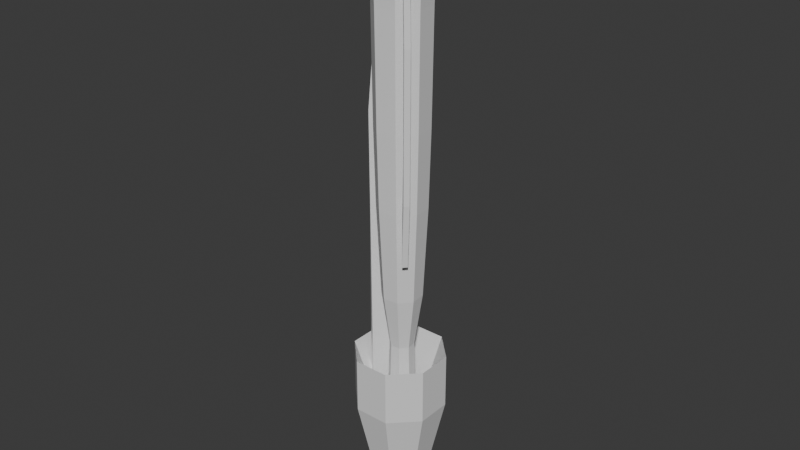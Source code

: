 # Source: EarlGold.blend  (saved by Blender 4.2.66; exported with 4.5.12 LTS)
import bpy
from mathutils import Matrix  # noqa: F401  (used for matrix-valued properties, if any)

bpy.ops.wm.read_factory_settings(use_empty=True)
scene = bpy.context.scene
scene.name = 'Scene'

# ---- collections
col_collection = bpy.data.collections.new('Collection'); scene.collection.children.link(col_collection)

# ---- materials (node trees are filled in below, after node groups)
mat_base = bpy.data.materials.new('Base')
mat_cup = bpy.data.materials.new('Cup')
mat_bag = bpy.data.materials.new('Bag')

# ---- material node trees
mat_base.use_nodes = True; mat_base.node_tree.nodes.clear()
_N = mat_base.node_tree.nodes; _L = mat_base.node_tree.links
n0 = _N.new('ShaderNodeBsdfPrincipled'); n0.name = 'Principled BSDF'; n0.location = (10, 300)
n1 = _N.new('ShaderNodeOutputMaterial'); n1.name = 'Material Output'; n1.location = (300, 300)
_L.new(n0.outputs[0], n1.inputs[0])
n1.is_active_output = True
mat_cup.use_nodes = True; mat_cup.node_tree.nodes.clear()
_N = mat_cup.node_tree.nodes; _L = mat_cup.node_tree.links
n0 = _N.new('ShaderNodeBsdfPrincipled'); n0.name = 'Principled BSDF'; n0.location = (10, 300)
n1 = _N.new('ShaderNodeOutputMaterial'); n1.name = 'Material Output'; n1.location = (300, 300)
_L.new(n0.outputs[0], n1.inputs[0])
n1.is_active_output = True
mat_bag.use_nodes = True; mat_bag.node_tree.nodes.clear()
_N = mat_bag.node_tree.nodes; _L = mat_bag.node_tree.links
n0 = _N.new('ShaderNodeBsdfPrincipled'); n0.name = 'Principled BSDF'; n0.location = (10, 300)
n1 = _N.new('ShaderNodeOutputMaterial'); n1.name = 'Material Output'; n1.location = (300, 300)
_L.new(n0.outputs[0], n1.inputs[0])
n1.is_active_output = True

# ---- world
world_world = bpy.data.worlds.new('World'); scene.world = world_world
world_world.use_nodes = True; world_world.node_tree.nodes.clear()
_N = world_world.node_tree.nodes; _L = world_world.node_tree.links
n0 = _N.new('ShaderNodeOutputWorld'); n0.name = 'World Output'; n0.location = (300, 300)
n1 = _N.new('ShaderNodeBackground'); n1.name = 'Background'; n1.location = (10, 300)
n1.inputs[0].default_value = (0.05088, 0.05088, 0.05088, 1.0)
_L.new(n1.outputs[0], n0.inputs[0])
n0.is_active_output = True
world_world.color = (0.05088, 0.05088, 0.05088)
world_world.sun_shadow_jitter_overblur = 0.0

# ---- meshes
me_cylinder = bpy.data.meshes.new('Cylinder')
me_cylinder.from_pydata([(0.6021, -0.8584, 1.093), (0.6021, -0.8584, 2.413), (-0.2398, -0.8585, 1.093), (-0.2398, -0.8585, 2.413), (-0.8352, -0.2632, 1.093), (-0.8352, -0.2632, 2.413), (-0.8352, 0.5787, 1.093), (-0.8352, 0.5787, 2.413), (-0.24, 1.174, 1.093), (-0.24, 1.174, 2.413), (0.6019, 1.174, 1.093), (0.6019, 1.174, 2.413), (1.197, 0.5788, 1.093), (1.197, 0.5788, 2.413), (1.197, -0.2631, 1.093), (1.197, -0.2631, 2.413), (0.4346, -0.4543, -0.864), (-0.07241, -0.4543, -0.864), (-0.431, -0.09579, -0.864), (-0.431, 0.4113, -0.864), (-0.07251, 0.7698, -0.864), (0.4346, 0.7699, -0.864), (0.7931, 0.4114, -0.864), (0.7932, -0.09569, -0.864), (0.4346, -0.4543, -1.663), (-0.07241, -0.4543, -1.663), (-0.431, -0.09579, -1.663), (-0.431, 0.4113, -1.663), (-0.07251, 0.7698, -1.663), (0.4346, 0.7699, -1.663), (0.7931, 0.4114, -1.663), (0.7932, -0.09569, -1.663), (-0.01487, -0.3154, 0.6877), (0.3771, -0.3153, 0.6877), (-0.2921, -0.03822, 0.6877), (-0.2921, 0.3537, 0.6877), (-0.01495, 0.6309, 0.6877), (0.377, 0.6309, 0.6877), (0.6542, 0.3538, 0.6877), (0.6542, -0.03815, 0.6877), (-0.3507, 0.4627, 0.7538), (-0.2762, 0.4082, 5.445), (-0.1667, 0.3281, 0.7538), (-0.2412, 0.3826, 5.592), (-0.6334, 0.07626, 0.7538), (-0.5589, 0.02173, 5.445), (-0.4494, -0.05839, 0.7538), (-0.5239, -0.00386, 5.592), (-0.4068, 0.3574, 9.353), (-0.3987, 0.3515, 9.5), (-0.542, 0.1557, 9.5), (-0.5501, 0.1616, 9.353), (-0.4796, 0.2872, 9.522), (-0.4715, 0.2813, 9.669), (-0.4971, 0.2463, 9.669), (-0.5051, 0.2522, 9.522), (-0.4973, 0.3002, 9.578), (-0.4953, 0.2987, 9.765), (-0.5209, 0.2637, 9.765), (-0.5229, 0.2652, 9.578), (-0.5321, 0.2719, 7.677), (-0.5065, 0.3069, 7.677), (-0.5499, 0.2849, 7.625), (-0.5243, 0.3199, 7.625), (-0.4946, 0.2445, 4.859), (-0.469, 0.2795, 4.859), (-0.5128, 0.2578, 4.864), (-0.4872, 0.2928, 4.864), (-0.4988, 0.2476, 1.821), (-0.4733, 0.2826, 1.821), (-0.517, 0.2609, 1.826), (-0.4914, 0.2958, 1.826), (-0.4991, 0.2478, 1.583), (-0.4736, 0.2828, 1.583), (-0.5173, 0.2611, 1.588), (-0.4917, 0.2961, 1.588), (-0.4551, 0.378, 1.146), (-0.5721, 0.197, 1.601), (-0.4505, 0.3791, 1.378), (-0.5675, 0.1981, 1.833), (-0.2915, 0.4194, 8.125), (-0.3063, 0.4302, 7.978), (-0.5742, 0.03296, 8.125), (-0.5891, 0.0438, 7.978), (-0.7743, 0.3404, 2.326), (-0.7789, 0.3393, 2.094), (-0.6619, 0.5203, 1.64), (-0.6573, 0.5214, 1.871), (-0.06162, 0.209, 0.3413), (0.01214, 0.1858, 2.68), (0.1169, 0.4219, 0.3413), (0.1527, 0.3533, 2.68), (0.3937, 0.4461, 0.3413), (0.3705, 0.3724, 2.68), (0.6066, 0.2675, 0.3413), (0.538, 0.2318, 2.68), (0.6308, -0.009229, 0.3413), (0.557, 0.01402, 2.68), (0.4522, -0.2221, 0.3413), (0.4165, -0.1535, 2.68), (0.1755, -0.2463, 0.3413), (0.1987, -0.1726, 2.68), (-0.03738, -0.06774, 0.3413), (0.03121, -0.03203, 2.68), (0.06604, 0.5196, 3.971), (-0.1668, 0.2422, 3.971), (0.4269, 0.5512, 3.971), (0.7043, 0.3184, 3.971), (0.7359, -0.04237, 3.971), (0.5031, -0.3199, 3.971), (0.1423, -0.3514, 3.971), (-0.1352, -0.1187, 3.971), (0.01848, 0.611, 6.13), (-0.265, 0.2731, 6.13), (0.4578, 0.6495, 6.13), (0.7957, 0.366, 6.13), (0.8342, -0.07333, 6.13), (0.5507, -0.4112, 6.13), (0.1114, -0.4497, 6.13), (-0.2265, -0.1662, 6.13), (-0.001085, 0.6486, 7.961), (-0.3054, 0.2859, 7.961), (0.4706, 0.6899, 7.961), (0.8333, 0.3856, 7.961), (0.8746, -0.08607, 7.961), (0.5703, -0.4488, 7.961), (0.09862, -0.4901, 7.961), (-0.2641, -0.1858, 7.961), (-0.01299, 0.6714, 10.56), (-0.33, 0.2936, 10.56), (0.4783, 0.7145, 10.56), (0.8561, 0.3975, 10.56), (0.8991, -0.09382, 10.56), (0.5822, -0.4716, 10.56), (0.09087, -0.5147, 10.56), (-0.2869, -0.1977, 10.56), (-0.02802, 0.7003, 11.74), (-0.361, 0.3034, 11.74), (0.4881, 0.7455, 11.74), (0.885, 0.4125, 11.74), (0.9302, -0.1036, 11.74), (0.5972, -0.5005, 11.74), (0.08109, -0.5457, 11.74), (-0.3158, -0.2127, 11.74), (-0.07517, 0.7909, 12.81), (-0.4584, 0.3341, 12.81), (0.5188, 0.8429, 12.81), (0.9756, 0.4597, 12.81), (1.028, -0.1343, 12.81), (0.6444, -0.5911, 12.81), (0.0504, -0.6431, 12.81), (-0.4064, -0.2599, 12.81), (-0.05001, 0.7425, 12.89), (-0.4064, 0.3177, 12.89), (0.5024, 0.7909, 12.89), (0.9272, 0.4345, 12.89), (0.9756, -0.1179, 12.89), (0.6192, -0.5427, 12.89), (0.06677, -0.5911, 12.89), (-0.3581, -0.2347, 12.89), (-0.007631, 0.6611, 12.05), (-0.3189, 0.2901, 12.05), (0.4748, 0.7034, 12.05), (0.8458, 0.3921, 12.05), (0.8881, -0.09033, 12.05), (0.5768, -0.4613, 12.05), (0.09436, -0.5036, 12.05), (-0.2767, -0.1923, 12.05), (0.02557, 0.5974, 7.169), (-0.2503, 0.2685, 7.169), (0.4532, 0.6348, 7.169), (0.7821, 0.3589, 7.169), (0.8195, -0.06872, 7.169), (0.5436, -0.3976, 7.169), (0.116, -0.435, 7.169), (-0.2129, -0.1591, 7.169), (0.1158, 0.4242, 3.654), (-0.06407, 0.2098, 3.654), (0.3945, 0.4486, 3.654), (0.6088, 0.2687, 3.654), (0.6333, -0.01, 3.654), (0.4534, -0.2244, 3.654), (0.1747, -0.2488, 3.654), (-0.03966, -0.06893, 3.654), (0.8474, -0.5422, 10.02), (0.9235, -0.6101, 9.901), (1.007, -0.5109, 9.901), (0.9266, -0.4478, 10.02), (0.904, -0.4247, 12.01), (0.8789, -0.4078, 10.83), (0.8207, -0.5239, 12.01), (0.7997, -0.5022, 10.83), (0.4692, -0.09067, 2.68), (0.5904, -0.2158, 3.971), (0.657, -0.2845, 6.13), (0.6844, -0.3128, 7.961), (0.701, -0.33, 10.56), (0.7221, -0.3517, 11.74), (0.7881, -0.4198, 12.81), (0.7529, -0.3834, 12.89), (0.6935, -0.3222, 12.05), (0.6471, -0.2743, 7.169), (0.5209, -0.144, 3.654), (0.5192, -0.1423, 0.3413), (0.5638, -0.08905, 0.3413), (0.5043, -0.04879, 2.68), (0.6486, -0.1464, 3.971), (0.7279, -0.2, 6.13), (0.7604, -0.2221, 7.961), (0.7803, -0.2355, 10.56), (0.8053, -0.2524, 11.74), (0.8839, -0.3056, 12.81), (0.842, -0.2772, 12.89), (0.7714, -0.2295, 12.05), (0.7161, -0.192, 7.169), (0.5658, -0.09038, 3.654), (0.8436, -0.5391, 7.496), (0.8915, -0.5833, 6.547), (0.9229, -0.4446, 7.496), (0.9748, -0.4841, 6.547), (0.766, -0.4739, 6.239), (0.7533, -0.4673, 5.021), (0.8452, -0.3794, 6.239), (0.8366, -0.3681, 5.021), (0.6348, -0.2743, 6.75), (0.6222, -0.2677, 5.533), (0.7141, -0.1799, 6.75), (0.7054, -0.1685, 5.533)], [], [(0, 1, 3, 2), (2, 3, 5, 4), (4, 5, 7, 6), (6, 7, 9, 8), (8, 9, 11, 10), (10, 11, 13, 12), (9, 7, 35, 36), (12, 13, 15, 14), (14, 15, 1, 0), (8, 10, 21, 20), (16, 17, 25, 24), (14, 0, 16, 23), (0, 2, 17, 16), (4, 6, 19, 18), (10, 12, 22, 21), (6, 8, 20, 19), (12, 14, 23, 22), (2, 4, 18, 17), (24, 25, 26, 27, 28, 29, 30, 31), (23, 16, 24, 31), (21, 22, 30, 29), (19, 20, 28, 27), (17, 18, 26, 25), (22, 23, 31, 30), (20, 21, 29, 28), (18, 19, 27, 26), (32, 33, 39, 38, 37, 36, 35, 34), (15, 13, 38, 39), (5, 3, 32, 34), (11, 9, 36, 37), (1, 15, 39, 33), (3, 1, 33, 32), (7, 5, 34, 35), (13, 11, 37, 38), (40, 41, 43, 42), (42, 43, 47, 46), (46, 47, 45, 44), (44, 45, 41, 40), (42, 46, 44, 40), (82, 80, 49, 50), (51, 50, 54, 55), (83, 82, 50, 51), (80, 81, 48, 49), (81, 83, 51, 48), (53, 52, 56, 57), (49, 48, 52, 53), (48, 51, 55, 52), (50, 49, 53, 54), (58, 57, 56, 59), (59, 56, 63, 62), (54, 53, 57, 58), (55, 54, 58, 59), (60, 62, 66, 64), (52, 55, 60, 61), (55, 59, 62, 60), (56, 52, 61, 63), (67, 65, 69, 71), (62, 63, 67, 66), (63, 61, 65, 67), (61, 60, 64, 65), (69, 68, 72, 73), (65, 64, 68, 69), (64, 66, 70, 68), (66, 67, 71, 70), (73, 72, 74, 75), (68, 70, 74, 72), (75, 74, 77, 76), (71, 69, 73, 75), (84, 87, 86, 85), (71, 75, 76, 78), (70, 71, 78, 79), (74, 70, 79, 77), (43, 41, 81, 80), (45, 47, 82, 83), (47, 43, 80, 82), (77, 79, 84, 85), (41, 45, 83, 81), (78, 76, 86, 87), (76, 77, 85, 86), (79, 78, 87, 84), (88, 89, 91, 90), (90, 91, 93, 92), (92, 93, 95, 94), (94, 95, 97, 96), (201, 214, 215, 202), (98, 99, 101, 100), (97, 95, 107, 108), (100, 101, 103, 102), (102, 103, 89, 88), (88, 90, 92, 94, 96, 204, 203, 98, 100, 102), (107, 106, 114, 115), (103, 101, 110, 111), (93, 91, 104, 106), (191, 189, 187, 184), (89, 103, 111, 105), (91, 89, 105, 104), (95, 93, 106, 107), (101, 99, 109, 110), (119, 118, 126, 127), (104, 105, 113, 112), (105, 111, 119, 113), (110, 109, 117, 118), (108, 107, 115, 116), (106, 104, 112, 114), (111, 110, 118, 119), (205, 97, 108, 206), (124, 123, 131, 132), (206, 108, 116, 207), (115, 114, 122, 123), (112, 113, 121, 120), (113, 119, 127, 121), (118, 117, 125, 126), (116, 115, 123, 124), (114, 112, 120, 122), (129, 135, 143, 137), (122, 120, 128, 130), (127, 126, 134, 135), (207, 116, 124, 208), (123, 122, 130, 131), (120, 121, 129, 128), (121, 127, 135, 129), (126, 125, 133, 134), (208, 124, 132, 209), (134, 133, 141, 142), (132, 131, 139, 140), (130, 128, 136, 138), (135, 134, 142, 143), (210, 140, 148, 211), (131, 130, 138, 139), (128, 129, 137, 136), (151, 150, 158, 159), (139, 138, 146, 147), (136, 137, 145, 144), (137, 143, 151, 145), (142, 141, 149, 150), (140, 139, 147, 148), (138, 136, 144, 146), (143, 142, 150, 151), (158, 157, 165, 166), (209, 132, 140, 210), (147, 146, 154, 155), (144, 145, 153, 152), (145, 151, 159, 153), (150, 149, 157, 158), (148, 147, 155, 156), (146, 144, 152, 154), (160, 161, 169, 168), (156, 155, 163, 164), (154, 152, 160, 162), (159, 158, 166, 167), (211, 148, 156, 212), (155, 154, 162, 163), (152, 153, 161, 160), (153, 159, 167, 161), (175, 174, 182, 183), (161, 167, 175, 169), (166, 165, 173, 174), (164, 163, 171, 172), (162, 160, 168, 170), (167, 166, 174, 175), (212, 156, 164, 213), (163, 162, 170, 171), (176, 177, 183, 182, 181, 202, 215, 180, 179, 178), (213, 164, 172, 214), (171, 170, 178, 179), (168, 169, 177, 176), (169, 175, 183, 177), (174, 173, 181, 182), (172, 171, 179, 180), (170, 168, 176, 178), (200, 213, 214, 201), (199, 212, 213, 200), (198, 211, 212, 199), (197, 196, 191, 190), (197, 210, 211, 198), (195, 208, 209, 196), (194, 207, 208, 195), (193, 206, 207, 194), (192, 205, 206, 193), (192, 203, 204, 205), (97, 205, 204, 96), (109, 193, 194, 117), (117, 194, 195, 125), (125, 195, 196, 133), (141, 197, 198, 149), (133, 196, 197, 141), (149, 198, 199, 157), (157, 199, 200, 165), (165, 200, 201, 173), (173, 201, 202, 181), (203, 192, 99, 98), (214, 172, 180, 215), (188, 190, 185, 186), (189, 188, 186, 187), (190, 191, 184, 185), (186, 185, 217, 219), (196, 209, 189, 191), (209, 210, 188, 189), (210, 197, 190, 188), (99, 192, 193, 109), (219, 217, 221, 223), (187, 186, 219, 218), (185, 184, 216, 217), (184, 187, 218, 216), (223, 221, 225, 227), (217, 216, 220, 221), (218, 219, 223, 222), (216, 218, 222, 220), (224, 226, 227, 225), (221, 220, 224, 225), (222, 223, 227, 226), (220, 222, 226, 224)])
me_cylinder.polygons.foreach_set('material_index', [0, 0, 0, 0, 0, 0, 0, 0, 0, 0, 0, 0, 0, 0, 0, 0, 0, 0, 0, 0, 0, 0, 0, 0, 0, 0, 0, 0, 0, 0, 0, 0, 0, 0, 2, 2, 2, 2, 2, 2, 2, 2, 2, 2, 2, 2, 2, 2, 2, 2, 2, 2, 2, 2, 2, 2, 2, 2, 2, 2, 2, 2, 2, 2, 2, 2, 2, 2, 2, 2, 2, 2, 2, 2, 2, 2, 2, 2, 2, 2, 1, 1, 1, 1, 1, 1, 1, 1, 1, 1, 1, 1, 1, 1, 1, 1, 1, 1, 1, 1, 1, 1, 1, 1, 1, 1, 1, 1, 1, 1, 1, 1, 1, 1, 1, 1, 1, 1, 1, 1, 1, 1, 1, 1, 1, 1, 1, 1, 1, 1, 1, 1, 1, 1, 1, 1, 1, 1, 1, 1, 1, 1, 1, 1, 1, 1, 1, 1, 1, 1, 1, 1, 1, 1, 1, 1, 1, 1, 1, 1, 1, 1, 1, 1, 1, 1, 1, 1, 1, 1, 1, 1, 1, 1, 1, 1, 1, 1, 1, 1, 1, 1, 1, 1, 1, 1, 1, 1, 1, 1, 1, 1, 1, 1, 1, 1, 1, 1, 1, 1, 1, 1, 1, 1, 1, 1, 1, 1, 1, 1, 1, 1])
_uv = me_cylinder.uv_layers.new(name='UVMap')
_uv.uv.foreach_set('vector', [1.0, 0.5, 1.0, 1.0, 0.875, 1.0, 0.875, 0.5, 0.875, 0.5, 0.875, 1.0, 0.75, 1.0, 0.75, 0.5, 0.75, 0.5, 0.75, 1.0, 0.625, 1.0, 0.625, 0.5, 0.625, 0.5, 0.625, 1.0, 0.5, 1.0, 0.5, 0.5, 0.5, 0.5, 0.5, 1.0, 0.375, 1.0, 0.375, 0.5, 0.375, 0.5, 0.375, 1.0, 0.25, 1.0, 0.25, 0.5, 0.5, 1.0, 0.625, 1.0, 0.625, 1.0, 0.5, 1.0, 0.25, 0.5, 0.25, 1.0, 0.125, 1.0, 0.125, 0.5, 0.125, 0.5, 0.125, 1.0, 0.0, 1.0, 0.0, 0.5, 0.5, 0.5, 0.375, 0.5, 0.375, 0.5, 0.5, 0.5, 1.0, 0.5, 0.875, 0.5, 0.875, 0.5, 1.0, 0.5, 0.125, 0.5, 0.0, 0.5, 0.0, 0.5, 0.125, 0.5, 1.0, 0.5, 0.875, 0.5, 0.875, 0.5, 1.0, 0.5, 0.75, 0.5, 0.625, 0.5, 0.625, 0.5, 0.75, 0.5, 0.375, 0.5, 0.25, 0.5, 0.25, 0.5, 0.375, 0.5, 0.625, 0.5, 0.5, 0.5, 0.5, 0.5, 0.625, 0.5, 0.25, 0.5, 0.125, 0.5, 0.125, 0.5, 0.25, 0.5, 0.875, 0.5, 0.75, 0.5, 0.75, 0.5, 0.875, 0.5, 0.75, 0.49, 0.9197, 0.4197, 0.99, 0.25, 0.9197, 0.08029, 0.75, 0.01, 0.5803, 0.08029, 0.51, 0.25, 0.5803, 0.4197, 0.125, 0.5, 0.0, 0.5, 0.0, 0.5, 0.125, 0.5, 0.375, 0.5, 0.25, 0.5, 0.25, 0.5, 0.375, 0.5, 0.625, 0.5, 0.5, 0.5, 0.5, 0.5, 0.625, 0.5, 0.875, 0.5, 0.75, 0.5, 0.75, 0.5, 0.875, 0.5, 0.25, 0.5, 0.125, 0.5, 0.125, 0.5, 0.25, 0.5, 0.5, 0.5, 0.375, 0.5, 0.375, 0.5, 0.5, 0.5, 0.75, 0.5, 0.625, 0.5, 0.625, 0.5, 0.75, 0.5, 0.4197, 0.4197, 0.25, 0.49, 0.08029, 0.4197, 0.01, 0.25, 0.08029, 0.08029, 0.25, 0.01, 0.4197, 0.08029, 0.49, 0.25, 0.125, 1.0, 0.25, 1.0, 0.25, 1.0, 0.125, 1.0, 0.75, 1.0, 0.875, 1.0, 0.875, 1.0, 0.75, 1.0, 0.375, 1.0, 0.5, 1.0, 0.5, 1.0, 0.375, 1.0, 0.0, 1.0, 0.125, 1.0, 0.125, 1.0, 0.0, 1.0, 0.875, 1.0, 1.0, 1.0, 1.0, 1.0, 0.875, 1.0, 0.625, 1.0, 0.75, 1.0, 0.75, 1.0, 0.625, 1.0, 0.25, 1.0, 0.375, 1.0, 0.375, 1.0, 0.25, 1.0, 0.375, 0.0, 0.625, 0.0, 0.625, 0.25, 0.375, 0.25, 0.375, 0.25, 0.625, 0.25, 0.625, 0.5, 0.375, 0.5, 0.375, 0.5, 0.625, 0.5, 0.625, 0.75, 0.375, 0.75, 0.375, 0.75, 0.625, 0.75, 0.625, 1.0, 0.375, 1.0, 0.125, 0.5, 0.375, 0.5, 0.375, 0.75, 0.125, 0.75, 0.625, 0.5, 0.625, 0.25, 0.625, 0.25, 0.625, 0.5, 0.625, 0.75, 0.625, 0.5, 0.625, 0.5, 0.625, 0.75, 0.625, 0.75, 0.625, 0.5, 0.625, 0.5, 0.625, 0.75, 0.625, 0.25, 0.625, 0.0, 0.625, 0.0, 0.625, 0.25, 0.625, 1.0, 0.625, 0.75, 0.625, 0.75, 0.625, 1.0, 0.625, 0.25, 0.625, 0.0, 0.625, 0.0, 0.625, 0.25, 0.625, 0.25, 0.625, 0.0, 0.625, 0.0, 0.625, 0.25, 0.625, 1.0, 0.625, 0.75, 0.625, 0.75, 0.625, 1.0, 0.625, 0.5, 0.625, 0.25, 0.625, 0.25, 0.625, 0.5, 0.625, 0.5, 0.875, 0.5, 0.875, 0.75, 0.625, 0.75, 0.625, 0.75, 0.875, 0.75, 0.875, 0.75, 0.625, 0.75, 0.625, 0.5, 0.625, 0.25, 0.625, 0.25, 0.625, 0.5, 0.625, 0.75, 0.625, 0.5, 0.625, 0.5, 0.625, 0.75, 0.625, 0.75, 0.625, 0.75, 0.625, 0.75, 0.625, 0.75, 0.625, 1.0, 0.625, 0.75, 0.625, 0.75, 0.625, 1.0, 0.625, 0.75, 0.625, 0.75, 0.625, 0.75, 0.625, 0.75, 0.625, 0.0, 0.625, 0.0, 0.625, 0.0, 0.625, 0.0, 0.625, 0.0, 0.625, 0.0, 0.625, 0.0, 0.625, 0.0, 0.625, 0.75, 0.875, 0.75, 0.875, 0.75, 0.625, 0.75, 0.625, 0.0, 0.625, 0.0, 0.625, 0.0, 0.625, 0.0, 0.625, 1.0, 0.625, 0.75, 0.625, 0.75, 0.625, 1.0, 0.625, 1.0, 0.625, 0.75, 0.625, 0.75, 0.625, 1.0, 0.625, 1.0, 0.625, 0.75, 0.625, 0.75, 0.625, 1.0, 0.625, 0.75, 0.625, 0.75, 0.625, 0.75, 0.625, 0.75, 0.625, 0.75, 0.875, 0.75, 0.875, 0.75, 0.625, 0.75, 0.625, 1.0, 0.625, 0.75, 0.625, 0.75, 0.625, 1.0, 0.625, 0.75, 0.625, 0.75, 0.625, 0.75, 0.625, 0.75, 0.625, 1.0, 0.625, 0.75, 0.625, 0.75, 0.625, 1.0, 0.625, 0.0, 0.625, 0.0, 0.625, 0.0, 0.625, 0.0, 0.625, 0.75, 0.875, 0.75, 0.875, 0.75, 0.625, 0.75, 0.625, 0.0, 0.625, 0.0, 0.625, 0.0, 0.625, 0.0, 0.625, 0.75, 0.875, 0.75, 0.875, 0.75, 0.625, 0.75, 0.625, 0.75, 0.625, 0.75, 0.625, 0.75, 0.625, 0.75, 0.625, 0.25, 0.625, 0.0, 0.625, 0.0, 0.625, 0.25, 0.625, 0.75, 0.625, 0.5, 0.625, 0.5, 0.625, 0.75, 0.625, 0.5, 0.625, 0.25, 0.625, 0.25, 0.625, 0.5, 0.625, 0.75, 0.625, 0.75, 0.625, 0.75, 0.625, 0.75, 0.625, 1.0, 0.625, 0.75, 0.625, 0.75, 0.625, 1.0, 0.625, 0.0, 0.625, 0.0, 0.625, 0.0, 0.625, 0.0, 0.625, 1.0, 0.625, 0.75, 0.625, 0.75, 0.625, 1.0, 0.625, 0.75, 0.875, 0.75, 0.875, 0.75, 0.625, 0.75, 1.0, 0.5, 1.0, 1.0, 0.875, 1.0, 0.875, 0.5, 0.875, 0.5, 0.875, 1.0, 0.75, 1.0, 0.75, 0.5, 0.75, 0.5, 0.75, 1.0, 0.625, 1.0, 0.625, 0.5, 0.625, 0.5, 0.625, 1.0, 0.5, 1.0, 0.5, 0.5, 0.4219, 1.0, 0.4531, 1.0, 0.4531, 1.0, 0.4219, 1.0, 0.375, 0.5, 0.375, 1.0, 0.25, 1.0, 0.25, 0.5, 0.5, 1.0, 0.625, 1.0, 0.625, 1.0, 0.5, 1.0, 0.25, 0.5, 0.25, 1.0, 0.125, 1.0, 0.125, 0.5, 0.125, 0.5, 0.125, 1.0, 0.0, 1.0, 0.0, 0.5, 0.75, 0.49, 0.9197, 0.4197, 0.99, 0.25, 0.9197, 0.08029, 0.75, 0.01, 0.6864, 0.03636, 0.6439, 0.05393, 0.5803, 0.08029, 0.51, 0.25, 0.5803, 0.4197, 0.625, 1.0, 0.75, 1.0, 0.75, 1.0, 0.625, 1.0, 0.125, 1.0, 0.25, 1.0, 0.25, 1.0, 0.125, 1.0, 0.75, 1.0, 0.875, 1.0, 0.875, 1.0, 0.75, 1.0, 0.4219, 1.0, 0.4531, 1.0, 0.4531, 1.0, 0.4219, 1.0, 0.0, 1.0, 0.125, 1.0, 0.125, 1.0, 0.0, 1.0, 0.875, 1.0, 1.0, 1.0, 1.0, 1.0, 0.875, 1.0, 0.625, 1.0, 0.75, 1.0, 0.75, 1.0, 0.625, 1.0, 0.25, 1.0, 0.375, 1.0, 0.375, 1.0, 0.25, 1.0, 0.125, 1.0, 0.25, 1.0, 0.25, 1.0, 0.125, 1.0, 0.875, 1.0, 1.0, 1.0, 1.0, 1.0, 0.875, 1.0, 0.0, 1.0, 0.125, 1.0, 0.125, 1.0, 0.0, 1.0, 0.25, 1.0, 0.375, 1.0, 0.375, 1.0, 0.25, 1.0, 0.5, 1.0, 0.625, 1.0, 0.625, 1.0, 0.5, 1.0, 0.75, 1.0, 0.875, 1.0, 0.875, 1.0, 0.75, 1.0, 0.125, 1.0, 0.25, 1.0, 0.25, 1.0, 0.125, 1.0, 0.4531, 1.0, 0.5, 1.0, 0.5, 1.0, 0.4531, 1.0, 0.5, 1.0, 0.625, 1.0, 0.625, 1.0, 0.5, 1.0, 0.4531, 1.0, 0.5, 1.0, 0.5, 1.0, 0.4531, 1.0, 0.625, 1.0, 0.75, 1.0, 0.75, 1.0, 0.625, 1.0, 0.875, 1.0, 1.0, 1.0, 1.0, 1.0, 0.875, 1.0, 0.0, 1.0, 0.125, 1.0, 0.125, 1.0, 0.0, 1.0, 0.25, 1.0, 0.375, 1.0, 0.375, 1.0, 0.25, 1.0, 0.5, 1.0, 0.625, 1.0, 0.625, 1.0, 0.5, 1.0, 0.75, 1.0, 0.875, 1.0, 0.875, 1.0, 0.75, 1.0, 0.0, 1.0, 0.125, 1.0, 0.125, 1.0, 0.0, 1.0, 0.75, 1.0, 0.875, 1.0, 0.875, 1.0, 0.75, 1.0, 0.125, 1.0, 0.25, 1.0, 0.25, 1.0, 0.125, 1.0, 0.4531, 1.0, 0.5, 1.0, 0.5, 1.0, 0.4531, 1.0, 0.625, 1.0, 0.75, 1.0, 0.75, 1.0, 0.625, 1.0, 0.875, 1.0, 1.0, 1.0, 1.0, 1.0, 0.875, 1.0, 0.0, 1.0, 0.125, 1.0, 0.125, 1.0, 0.0, 1.0, 0.25, 1.0, 0.375, 1.0, 0.375, 1.0, 0.25, 1.0, 0.4531, 1.0, 0.5, 1.0, 0.5, 1.0, 0.4531, 1.0, 0.25, 1.0, 0.375, 1.0, 0.375, 1.0, 0.25, 1.0, 0.5, 1.0, 0.625, 1.0, 0.625, 1.0, 0.5, 1.0, 0.75, 1.0, 0.875, 1.0, 0.875, 1.0, 0.75, 1.0, 0.125, 1.0, 0.25, 1.0, 0.25, 1.0, 0.125, 1.0, 0.4531, 1.0, 0.5, 1.0, 0.5, 1.0, 0.4531, 1.0, 0.625, 1.0, 0.75, 1.0, 0.75, 1.0, 0.625, 1.0, 0.875, 1.0, 1.0, 1.0, 1.0, 1.0, 0.875, 1.0, 0.125, 1.0, 0.25, 1.0, 0.25, 1.0, 0.125, 1.0, 0.625, 1.0, 0.75, 1.0, 0.75, 1.0, 0.625, 1.0, 0.875, 1.0, 1.0, 1.0, 1.0, 1.0, 0.875, 1.0, 0.0, 1.0, 0.125, 1.0, 0.125, 1.0, 0.0, 1.0, 0.25, 1.0, 0.375, 1.0, 0.375, 1.0, 0.25, 1.0, 0.5, 1.0, 0.625, 1.0, 0.625, 1.0, 0.5, 1.0, 0.75, 1.0, 0.875, 1.0, 0.875, 1.0, 0.75, 1.0, 0.125, 1.0, 0.25, 1.0, 0.25, 1.0, 0.125, 1.0, 0.25, 1.0, 0.375, 1.0, 0.375, 1.0, 0.25, 1.0, 0.4531, 1.0, 0.5, 1.0, 0.5, 1.0, 0.4531, 1.0, 0.625, 1.0, 0.75, 1.0, 0.75, 1.0, 0.625, 1.0, 0.875, 1.0, 1.0, 1.0, 1.0, 1.0, 0.875, 1.0, 0.0, 1.0, 0.125, 1.0, 0.125, 1.0, 0.0, 1.0, 0.25, 1.0, 0.375, 1.0, 0.375, 1.0, 0.25, 1.0, 0.5, 1.0, 0.625, 1.0, 0.625, 1.0, 0.5, 1.0, 0.75, 1.0, 0.875, 1.0, 0.875, 1.0, 0.75, 1.0, 0.875, 1.0, 1.0, 1.0, 1.0, 1.0, 0.875, 1.0, 0.5, 1.0, 0.625, 1.0, 0.625, 1.0, 0.5, 1.0, 0.75, 1.0, 0.875, 1.0, 0.875, 1.0, 0.75, 1.0, 0.125, 1.0, 0.25, 1.0, 0.25, 1.0, 0.125, 1.0, 0.4531, 1.0, 0.5, 1.0, 0.5, 1.0, 0.4531, 1.0, 0.625, 1.0, 0.75, 1.0, 0.75, 1.0, 0.625, 1.0, 0.875, 1.0, 1.0, 1.0, 1.0, 1.0, 0.875, 1.0, 0.0, 1.0, 0.125, 1.0, 0.125, 1.0, 0.0, 1.0, 0.125, 1.0, 0.25, 1.0, 0.25, 1.0, 0.125, 1.0, 0.0, 1.0, 0.125, 1.0, 0.125, 1.0, 0.0, 1.0, 0.25, 1.0, 0.375, 1.0, 0.375, 1.0, 0.25, 1.0, 0.5, 1.0, 0.625, 1.0, 0.625, 1.0, 0.5, 1.0, 0.75, 1.0, 0.875, 1.0, 0.875, 1.0, 0.75, 1.0, 0.125, 1.0, 0.25, 1.0, 0.25, 1.0, 0.125, 1.0, 0.4531, 1.0, 0.5, 1.0, 0.5, 1.0, 0.4531, 1.0, 0.625, 1.0, 0.75, 1.0, 0.75, 1.0, 0.625, 1.0, 0.4197, 0.4197, 0.25, 0.49, 0.08029, 0.4197, 0.01, 0.25, 0.08029, 0.08029, 0.1439, 0.05393, 0.1864, 0.03636, 0.25, 0.01, 0.4197, 0.08029, 0.49, 0.25, 0.4531, 1.0, 0.5, 1.0, 0.5, 1.0, 0.4531, 1.0, 0.625, 1.0, 0.75, 1.0, 0.75, 1.0, 0.625, 1.0, 0.875, 1.0, 1.0, 1.0, 1.0, 1.0, 0.875, 1.0, 0.0, 1.0, 0.125, 1.0, 0.125, 1.0, 0.0, 1.0, 0.25, 1.0, 0.375, 1.0, 0.375, 1.0, 0.25, 1.0, 0.5, 1.0, 0.625, 1.0, 0.625, 1.0, 0.5, 1.0, 0.75, 1.0, 0.875, 1.0, 0.875, 1.0, 0.75, 1.0, 0.4219, 1.0, 0.4531, 1.0, 0.4531, 1.0, 0.4219, 1.0, 0.4219, 1.0, 0.4531, 1.0, 0.4531, 1.0, 0.4219, 1.0, 0.4219, 1.0, 0.4531, 1.0, 0.4531, 1.0, 0.4219, 1.0, 0.4219, 1.0, 0.4219, 1.0, 0.4219, 1.0, 0.4219, 1.0, 0.4219, 1.0, 0.4531, 1.0, 0.4531, 1.0, 0.4219, 1.0, 0.4219, 1.0, 0.4531, 1.0, 0.4531, 1.0, 0.4219, 1.0, 0.4219, 1.0, 0.4531, 1.0, 0.4531, 1.0, 0.4219, 1.0, 0.4219, 1.0, 0.4531, 1.0, 0.4531, 1.0, 0.4219, 1.0, 0.4219, 1.0, 0.4531, 1.0, 0.4531, 1.0, 0.4219, 1.0, 0.4219, 1.0, 0.4219, 0.5, 0.4531, 0.5, 0.4531, 1.0, 0.5, 1.0, 0.4531, 1.0, 0.4531, 0.5, 0.5, 0.5, 0.375, 1.0, 0.4219, 1.0, 0.4219, 1.0, 0.375, 1.0, 0.375, 1.0, 0.4219, 1.0, 0.4219, 1.0, 0.375, 1.0, 0.375, 1.0, 0.4219, 1.0, 0.4219, 1.0, 0.375, 1.0, 0.375, 1.0, 0.4219, 1.0, 0.4219, 1.0, 0.375, 1.0, 0.375, 1.0, 0.4219, 1.0, 0.4219, 1.0, 0.375, 1.0, 0.375, 1.0, 0.4219, 1.0, 0.4219, 1.0, 0.375, 1.0, 0.375, 1.0, 0.4219, 1.0, 0.4219, 1.0, 0.375, 1.0, 0.375, 1.0, 0.4219, 1.0, 0.4219, 1.0, 0.375, 1.0, 0.375, 1.0, 0.4219, 1.0, 0.4219, 1.0, 0.375, 1.0, 0.4219, 0.5, 0.4219, 1.0, 0.375, 1.0, 0.375, 0.5, 0.4531, 1.0, 0.5, 1.0, 0.5, 1.0, 0.4531, 1.0, 0.4531, 1.0, 0.4219, 1.0, 0.4219, 1.0, 0.4531, 1.0, 0.4531, 1.0, 0.4531, 1.0, 0.4531, 1.0, 0.4531, 1.0, 0.4219, 1.0, 0.4219, 1.0, 0.4219, 1.0, 0.4219, 1.0, 0.4531, 1.0, 0.4219, 1.0, 0.4219, 1.0, 0.4531, 1.0, 0.4219, 1.0, 0.4531, 1.0, 0.4531, 1.0, 0.4219, 1.0, 0.4531, 1.0, 0.4531, 1.0, 0.4531, 1.0, 0.4531, 1.0, 0.4531, 1.0, 0.4219, 1.0, 0.4219, 1.0, 0.4531, 1.0, 0.375, 1.0, 0.4219, 1.0, 0.4219, 1.0, 0.375, 1.0, 0.4531, 1.0, 0.4219, 1.0, 0.4219, 1.0, 0.4531, 1.0, 0.4531, 1.0, 0.4531, 1.0, 0.4531, 1.0, 0.4531, 1.0, 0.4219, 1.0, 0.4219, 1.0, 0.4219, 1.0, 0.4219, 1.0, 0.4219, 1.0, 0.4531, 1.0, 0.4531, 1.0, 0.4219, 1.0, 0.4531, 1.0, 0.4219, 1.0, 0.4219, 1.0, 0.4531, 1.0, 0.4219, 1.0, 0.4219, 1.0, 0.4219, 1.0, 0.4219, 1.0, 0.4531, 1.0, 0.4531, 1.0, 0.4531, 1.0, 0.4531, 1.0, 0.4219, 1.0, 0.4531, 1.0, 0.4531, 1.0, 0.4219, 1.0, 0.4219, 1.0, 0.4531, 1.0, 0.4531, 1.0, 0.4219, 1.0, 0.4219, 1.0, 0.4219, 1.0, 0.4219, 1.0, 0.4219, 1.0, 0.4531, 1.0, 0.4531, 1.0, 0.4531, 1.0, 0.4531, 1.0, 0.4219, 1.0, 0.4531, 1.0, 0.4531, 1.0, 0.4219, 1.0])
me_cylinder.materials.append(mat_base)
me_cylinder.materials.append(mat_cup)
me_cylinder.materials.append(mat_bag)
me_cylinder.update()

# ---- objects
ob_earlgold = bpy.data.objects.new('EarlGold', me_cylinder)

# ---- transforms, parenting, visibility, modifiers, constraints
ob_earlgold.location = (0.0, 0.0, 0.0)

# ---- collection membership
col_collection.objects.link(ob_earlgold)

# ---- scene / render settings (as saved in the file)
scene.frame_start = 1; scene.frame_end = 250; scene.frame_set(1)
scene.render.engine = 'BLENDER_EEVEE_NEXT'
bpy.context.view_layer.update()

# ---- added for rendering (the .blend has no active camera and no usable light): camera, sun
cam_auto = bpy.data.cameras.new('AutoCamera')
cam_auto.lens = 50.0
cam_auto.sensor_width = 36.0
cam_auto.clip_end = 1000.0
ob_auto_camera = bpy.data.objects.new('AutoCamera', cam_auto)
scene.collection.objects.link(ob_auto_camera)
ob_auto_camera.location = (13.904, -16.3098, 16.5904)
ob_auto_camera.rotation_euler = (1.09748, -7.21219e-08, 0.694738)
scene.camera = ob_auto_camera
light_auto_sun = bpy.data.lights.new('AutoSun', 'SUN')
light_auto_sun.energy = 3.0
light_auto_sun.angle = 0.0523599
ob_auto_sun = bpy.data.objects.new('AutoSun', light_auto_sun)
scene.collection.objects.link(ob_auto_sun)
ob_auto_sun.rotation_euler = (0.872665, 0.174533, 0.523599)
bpy.context.view_layer.update()
